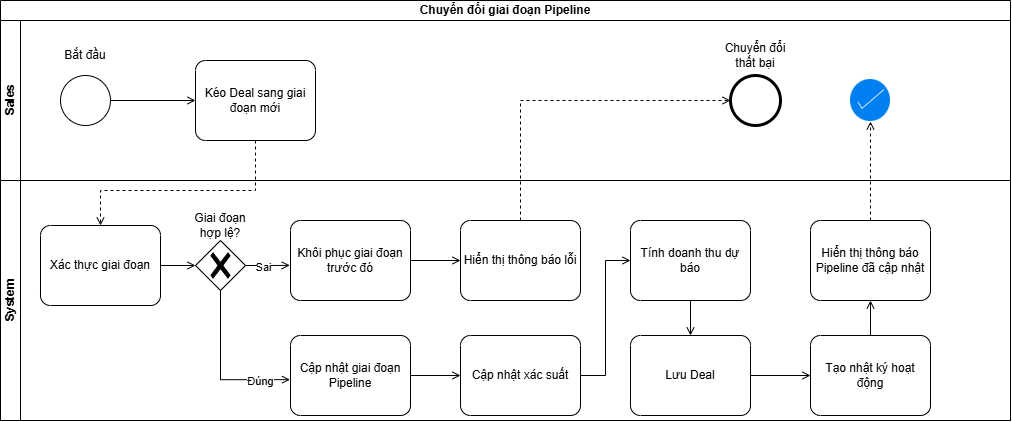

The diagram above was exported from draw.io. Its source (the exported page's mxGraphModel, read from the mxfile embedded in the PNG):
<mxGraphModel dx="1030" dy="756" grid="1" gridSize="10" guides="1" tooltips="1" connect="1" arrows="1" fold="1" page="1" pageScale="1" pageWidth="850" pageHeight="1100" math="0" shadow="0">
  <root>
    <mxCell id="0" />
    <mxCell id="1" parent="0" />
    <mxCell id="coBeGVTr5WqWU4_cd7QP-1" parent="1" style="swimlane;html=1;childLayout=stackLayout;resizeParent=1;resizeParentMax=0;horizontal=1;startSize=20;horizontalStack=0;whiteSpace=wrap;" value="Chuyển đổi giai đoạn Pipeline" vertex="1">
      <mxGeometry height="420" width="1010" x="110" y="140" as="geometry" />
    </mxCell>
    <mxCell id="coBeGVTr5WqWU4_cd7QP-2" parent="coBeGVTr5WqWU4_cd7QP-1" style="swimlane;html=1;startSize=20;horizontal=0;strokeColor=light-dark(#000000,#0D16FF);" value="Sales" vertex="1">
      <mxGeometry height="160" width="1010" y="20" as="geometry" />
    </mxCell>
    <mxCell id="coBeGVTr5WqWU4_cd7QP-5" parent="coBeGVTr5WqWU4_cd7QP-2" style="points=[[0.25,0,0],[0.5,0,0],[0.75,0,0],[1,0.25,0],[1,0.5,0],[1,0.75,0],[0.75,1,0],[0.5,1,0],[0.25,1,0],[0,0.75,0],[0,0.5,0],[0,0.25,0]];shape=mxgraph.bpmn.task2;whiteSpace=wrap;rectStyle=rounded;size=10;html=1;container=1;expand=0;collapsible=0;taskMarker=abstract;" value="Kéo Deal sang giai đoạn mới" vertex="1">
      <mxGeometry height="80" width="120" x="195" y="40" as="geometry" />
    </mxCell>
    <mxCell id="coBeGVTr5WqWU4_cd7QP-6" parent="coBeGVTr5WqWU4_cd7QP-2" style="points=[[0.145,0.145,0],[0.5,0,0],[0.855,0.145,0],[1,0.5,0],[0.855,0.855,0],[0.5,1,0],[0.145,0.855,0],[0,0.5,0]];shape=mxgraph.bpmn.event;html=1;verticalLabelPosition=bottom;labelBackgroundColor=#ffffff;verticalAlign=top;align=center;perimeter=ellipsePerimeter;outlineConnect=0;aspect=fixed;outline=standard;symbol=general;" value="" vertex="1">
      <mxGeometry height="50" width="50" x="60" y="55" as="geometry" />
    </mxCell>
    <mxCell id="coBeGVTr5WqWU4_cd7QP-19" parent="coBeGVTr5WqWU4_cd7QP-2" style="text;html=1;whiteSpace=wrap;strokeColor=none;fillColor=none;align=center;verticalAlign=middle;rounded=0;" value="Bắt đầu" vertex="1">
      <mxGeometry height="30" width="60" x="55" y="20" as="geometry" />
    </mxCell>
    <mxCell id="coBeGVTr5WqWU4_cd7QP-20" edge="1" parent="coBeGVTr5WqWU4_cd7QP-2" source="coBeGVTr5WqWU4_cd7QP-6" style="edgeStyle=orthogonalEdgeStyle;rounded=0;orthogonalLoop=1;jettySize=auto;html=1;entryX=0;entryY=0.5;entryDx=0;entryDy=0;entryPerimeter=0;endArrow=open;endFill=0;" target="coBeGVTr5WqWU4_cd7QP-5">
      <mxGeometry relative="1" as="geometry" />
    </mxCell>
    <mxCell id="coBeGVTr5WqWU4_cd7QP-37" parent="coBeGVTr5WqWU4_cd7QP-2" style="points=[[0.145,0.145,0],[0.5,0,0],[0.855,0.145,0],[1,0.5,0],[0.855,0.855,0],[0.5,1,0],[0.145,0.855,0],[0,0.5,0]];shape=mxgraph.bpmn.event;html=1;verticalLabelPosition=bottom;labelBackgroundColor=#ffffff;verticalAlign=top;align=center;perimeter=ellipsePerimeter;outlineConnect=0;aspect=fixed;outline=end;symbol=terminate2;" value="" vertex="1">
      <mxGeometry height="50" width="50" x="730" y="55" as="geometry" />
    </mxCell>
    <mxCell id="coBeGVTr5WqWU4_cd7QP-38" parent="coBeGVTr5WqWU4_cd7QP-2" style="html=1;verticalLabelPosition=bottom;labelBackgroundColor=#ffffff;verticalAlign=top;shadow=0;dashed=0;strokeWidth=2;shape=mxgraph.ios7.misc.select;fillColor=#0080f0;strokeColor=#ffffff;sketch=0;" value="" vertex="1">
      <mxGeometry height="42" width="40" x="850" y="59" as="geometry" />
    </mxCell>
    <mxCell id="coBeGVTr5WqWU4_cd7QP-40" parent="coBeGVTr5WqWU4_cd7QP-2" style="text;html=1;whiteSpace=wrap;strokeColor=none;fillColor=none;align=center;verticalAlign=middle;rounded=0;" value="Chuyển đổi thất bại" vertex="1">
      <mxGeometry height="30" width="70" x="720" y="20" as="geometry" />
    </mxCell>
    <mxCell id="coBeGVTr5WqWU4_cd7QP-3" parent="coBeGVTr5WqWU4_cd7QP-1" style="swimlane;html=1;startSize=20;horizontal=0;strokeColor=light-dark(#000000,#11FF2D);" value="System" vertex="1">
      <mxGeometry height="240" width="1010" y="180" as="geometry" />
    </mxCell>
    <mxCell id="coBeGVTr5WqWU4_cd7QP-21" edge="1" parent="coBeGVTr5WqWU4_cd7QP-3" source="coBeGVTr5WqWU4_cd7QP-7" style="edgeStyle=orthogonalEdgeStyle;rounded=0;orthogonalLoop=1;jettySize=auto;html=1;endArrow=open;endFill=0;" target="coBeGVTr5WqWU4_cd7QP-8">
      <mxGeometry relative="1" as="geometry" />
    </mxCell>
    <mxCell id="coBeGVTr5WqWU4_cd7QP-7" parent="coBeGVTr5WqWU4_cd7QP-3" style="points=[[0.25,0,0],[0.5,0,0],[0.75,0,0],[1,0.25,0],[1,0.5,0],[1,0.75,0],[0.75,1,0],[0.5,1,0],[0.25,1,0],[0,0.75,0],[0,0.5,0],[0,0.25,0]];shape=mxgraph.bpmn.task2;whiteSpace=wrap;rectStyle=rounded;size=10;html=1;container=1;expand=0;collapsible=0;taskMarker=abstract;" value="Xác thực giai đoạn" vertex="1">
      <mxGeometry height="80" width="120" x="40" y="45" as="geometry" />
    </mxCell>
    <mxCell id="coBeGVTr5WqWU4_cd7QP-8" parent="coBeGVTr5WqWU4_cd7QP-3" style="points=[[0.25,0.25,0],[0.5,0,0],[0.75,0.25,0],[1,0.5,0],[0.75,0.75,0],[0.5,1,0],[0.25,0.75,0],[0,0.5,0]];shape=mxgraph.bpmn.gateway2;html=1;verticalLabelPosition=bottom;labelBackgroundColor=#ffffff;verticalAlign=top;align=center;perimeter=rhombusPerimeter;outlineConnect=0;outline=none;symbol=none;gwType=exclusive;" value="" vertex="1">
      <mxGeometry height="50" width="50" x="195" y="60" as="geometry" />
    </mxCell>
    <mxCell id="coBeGVTr5WqWU4_cd7QP-9" parent="coBeGVTr5WqWU4_cd7QP-3" style="points=[[0.25,0,0],[0.5,0,0],[0.75,0,0],[1,0.25,0],[1,0.5,0],[1,0.75,0],[0.75,1,0],[0.5,1,0],[0.25,1,0],[0,0.75,0],[0,0.5,0],[0,0.25,0]];shape=mxgraph.bpmn.task2;whiteSpace=wrap;rectStyle=rounded;size=10;html=1;container=1;expand=0;collapsible=0;taskMarker=abstract;" value="Cập nhật giai đoạn Pipeline" vertex="1">
      <mxGeometry height="80" width="120" x="290" y="155" as="geometry" />
    </mxCell>
    <mxCell id="coBeGVTr5WqWU4_cd7QP-10" parent="coBeGVTr5WqWU4_cd7QP-3" style="points=[[0.25,0,0],[0.5,0,0],[0.75,0,0],[1,0.25,0],[1,0.5,0],[1,0.75,0],[0.75,1,0],[0.5,1,0],[0.25,1,0],[0,0.75,0],[0,0.5,0],[0,0.25,0]];shape=mxgraph.bpmn.task2;whiteSpace=wrap;rectStyle=rounded;size=10;html=1;container=1;expand=0;collapsible=0;taskMarker=abstract;" value="Khôi phục giai đoạn trước đó" vertex="1">
      <mxGeometry height="80" width="120" x="290" y="40" as="geometry" />
    </mxCell>
    <mxCell id="coBeGVTr5WqWU4_cd7QP-27" edge="1" parent="coBeGVTr5WqWU4_cd7QP-3" source="coBeGVTr5WqWU4_cd7QP-11" style="edgeStyle=orthogonalEdgeStyle;rounded=0;orthogonalLoop=1;jettySize=auto;html=1;entryX=0;entryY=0.5;entryDx=0;entryDy=0;entryPerimeter=0;endArrow=open;endFill=0;" target="coBeGVTr5WqWU4_cd7QP-13">
      <mxGeometry relative="1" as="geometry">
        <mxPoint x="610" y="195" as="targetPoint" />
      </mxGeometry>
    </mxCell>
    <mxCell id="coBeGVTr5WqWU4_cd7QP-11" parent="coBeGVTr5WqWU4_cd7QP-3" style="points=[[0.25,0,0],[0.5,0,0],[0.75,0,0],[1,0.25,0],[1,0.5,0],[1,0.75,0],[0.75,1,0],[0.5,1,0],[0.25,1,0],[0,0.75,0],[0,0.5,0],[0,0.25,0]];shape=mxgraph.bpmn.task2;whiteSpace=wrap;rectStyle=rounded;size=10;html=1;container=1;expand=0;collapsible=0;taskMarker=abstract;" value="Cập nhật xác suất" vertex="1">
      <mxGeometry height="80" width="120" x="460" y="155" as="geometry" />
    </mxCell>
    <mxCell id="coBeGVTr5WqWU4_cd7QP-12" parent="coBeGVTr5WqWU4_cd7QP-3" style="points=[[0.25,0,0],[0.5,0,0],[0.75,0,0],[1,0.25,0],[1,0.5,0],[1,0.75,0],[0.75,1,0],[0.5,1,0],[0.25,1,0],[0,0.75,0],[0,0.5,0],[0,0.25,0]];shape=mxgraph.bpmn.task2;whiteSpace=wrap;rectStyle=rounded;size=10;html=1;container=1;expand=0;collapsible=0;taskMarker=abstract;" value="Hiển thị thông báo lỗi" vertex="1">
      <mxGeometry height="80" width="120" x="460" y="40" as="geometry" />
    </mxCell>
    <mxCell id="coBeGVTr5WqWU4_cd7QP-13" parent="coBeGVTr5WqWU4_cd7QP-3" style="points=[[0.25,0,0],[0.5,0,0],[0.75,0,0],[1,0.25,0],[1,0.5,0],[1,0.75,0],[0.75,1,0],[0.5,1,0],[0.25,1,0],[0,0.75,0],[0,0.5,0],[0,0.25,0]];shape=mxgraph.bpmn.task2;whiteSpace=wrap;rectStyle=rounded;size=10;html=1;container=1;expand=0;collapsible=0;taskMarker=abstract;" value="Tính doanh thu dự báo" vertex="1">
      <mxGeometry height="80" width="120" x="630" y="40" as="geometry" />
    </mxCell>
    <mxCell id="coBeGVTr5WqWU4_cd7QP-14" parent="coBeGVTr5WqWU4_cd7QP-3" style="points=[[0.25,0,0],[0.5,0,0],[0.75,0,0],[1,0.25,0],[1,0.5,0],[1,0.75,0],[0.75,1,0],[0.5,1,0],[0.25,1,0],[0,0.75,0],[0,0.5,0],[0,0.25,0]];shape=mxgraph.bpmn.task2;whiteSpace=wrap;rectStyle=rounded;size=10;html=1;container=1;expand=0;collapsible=0;taskMarker=abstract;" value="Lưu Deal" vertex="1">
      <mxGeometry height="80" width="120" x="630" y="155" as="geometry" />
    </mxCell>
    <mxCell id="coBeGVTr5WqWU4_cd7QP-15" parent="coBeGVTr5WqWU4_cd7QP-3" style="points=[[0.25,0,0],[0.5,0,0],[0.75,0,0],[1,0.25,0],[1,0.5,0],[1,0.75,0],[0.75,1,0],[0.5,1,0],[0.25,1,0],[0,0.75,0],[0,0.5,0],[0,0.25,0]];shape=mxgraph.bpmn.task2;whiteSpace=wrap;rectStyle=rounded;size=10;html=1;container=1;expand=0;collapsible=0;taskMarker=abstract;" value="Tạo nhật ký hoạt động" vertex="1">
      <mxGeometry height="80" width="120" x="810" y="155" as="geometry" />
    </mxCell>
    <mxCell id="coBeGVTr5WqWU4_cd7QP-16" parent="coBeGVTr5WqWU4_cd7QP-3" style="points=[[0.25,0,0],[0.5,0,0],[0.75,0,0],[1,0.25,0],[1,0.5,0],[1,0.75,0],[0.75,1,0],[0.5,1,0],[0.25,1,0],[0,0.75,0],[0,0.5,0],[0,0.25,0]];shape=mxgraph.bpmn.task2;whiteSpace=wrap;rectStyle=rounded;size=10;html=1;container=1;expand=0;collapsible=0;taskMarker=abstract;" value="Hiển thị thông báo Pipeline đã cập nhật" vertex="1">
      <mxGeometry height="80" width="120" x="810" y="40" as="geometry" />
    </mxCell>
    <mxCell id="coBeGVTr5WqWU4_cd7QP-17" parent="coBeGVTr5WqWU4_cd7QP-3" style="text;html=1;whiteSpace=wrap;strokeColor=none;fillColor=none;align=center;verticalAlign=middle;rounded=0;" value="Giai đoạn hợp lệ?" vertex="1">
      <mxGeometry height="30" width="60" x="190" y="30" as="geometry" />
    </mxCell>
    <mxCell id="coBeGVTr5WqWU4_cd7QP-22" edge="1" parent="coBeGVTr5WqWU4_cd7QP-3" source="coBeGVTr5WqWU4_cd7QP-8" style="edgeStyle=orthogonalEdgeStyle;rounded=0;orthogonalLoop=1;jettySize=auto;html=1;entryX=-0.006;entryY=0.561;entryDx=0;entryDy=0;entryPerimeter=0;endArrow=open;endFill=0;" target="coBeGVTr5WqWU4_cd7QP-10">
      <mxGeometry relative="1" as="geometry" />
    </mxCell>
    <mxCell id="coBeGVTr5WqWU4_cd7QP-24" connectable="0" parent="coBeGVTr5WqWU4_cd7QP-22" style="edgeLabel;html=1;align=center;verticalAlign=middle;resizable=0;points=[];" value="Sai" vertex="1">
      <mxGeometry relative="1" x="-0.2267" y="-1" as="geometry">
        <mxPoint as="offset" />
      </mxGeometry>
    </mxCell>
    <mxCell id="coBeGVTr5WqWU4_cd7QP-23" edge="1" parent="coBeGVTr5WqWU4_cd7QP-3" source="coBeGVTr5WqWU4_cd7QP-8" style="edgeStyle=orthogonalEdgeStyle;rounded=0;orthogonalLoop=1;jettySize=auto;html=1;entryX=-0.004;entryY=0.552;entryDx=0;entryDy=0;entryPerimeter=0;exitX=0.5;exitY=1;exitDx=0;exitDy=0;exitPerimeter=0;endArrow=open;endFill=0;" target="coBeGVTr5WqWU4_cd7QP-9">
      <mxGeometry relative="1" as="geometry" />
    </mxCell>
    <mxCell id="coBeGVTr5WqWU4_cd7QP-25" connectable="0" parent="coBeGVTr5WqWU4_cd7QP-23" style="edgeLabel;html=1;align=center;verticalAlign=middle;resizable=0;points=[];" value="Đúng" vertex="1">
      <mxGeometry relative="1" x="0.4094" y="-1" as="geometry">
        <mxPoint x="17" as="offset" />
      </mxGeometry>
    </mxCell>
    <mxCell id="coBeGVTr5WqWU4_cd7QP-26" edge="1" parent="coBeGVTr5WqWU4_cd7QP-3" source="coBeGVTr5WqWU4_cd7QP-9" style="edgeStyle=orthogonalEdgeStyle;rounded=0;orthogonalLoop=1;jettySize=auto;html=1;entryX=0;entryY=0.5;entryDx=0;entryDy=0;entryPerimeter=0;endArrow=open;endFill=0;" target="coBeGVTr5WqWU4_cd7QP-11">
      <mxGeometry relative="1" as="geometry" />
    </mxCell>
    <mxCell id="coBeGVTr5WqWU4_cd7QP-29" edge="1" parent="coBeGVTr5WqWU4_cd7QP-3" source="coBeGVTr5WqWU4_cd7QP-10" style="edgeStyle=orthogonalEdgeStyle;rounded=0;orthogonalLoop=1;jettySize=auto;html=1;entryX=0;entryY=0.5;entryDx=0;entryDy=0;entryPerimeter=0;endArrow=open;endFill=0;" target="coBeGVTr5WqWU4_cd7QP-12">
      <mxGeometry relative="1" as="geometry" />
    </mxCell>
    <mxCell id="coBeGVTr5WqWU4_cd7QP-34" edge="1" parent="coBeGVTr5WqWU4_cd7QP-3" source="coBeGVTr5WqWU4_cd7QP-13" style="edgeStyle=orthogonalEdgeStyle;rounded=0;orthogonalLoop=1;jettySize=auto;html=1;entryX=0.5;entryY=0;entryDx=0;entryDy=0;entryPerimeter=0;endArrow=open;endFill=0;" target="coBeGVTr5WqWU4_cd7QP-14">
      <mxGeometry relative="1" as="geometry">
        <Array as="points" />
      </mxGeometry>
    </mxCell>
    <mxCell id="coBeGVTr5WqWU4_cd7QP-35" edge="1" parent="coBeGVTr5WqWU4_cd7QP-3" source="coBeGVTr5WqWU4_cd7QP-14" style="edgeStyle=orthogonalEdgeStyle;rounded=0;orthogonalLoop=1;jettySize=auto;html=1;entryX=0;entryY=0.5;entryDx=0;entryDy=0;entryPerimeter=0;endArrow=open;endFill=0;" target="coBeGVTr5WqWU4_cd7QP-15">
      <mxGeometry relative="1" as="geometry" />
    </mxCell>
    <mxCell id="coBeGVTr5WqWU4_cd7QP-36" edge="1" parent="coBeGVTr5WqWU4_cd7QP-3" source="coBeGVTr5WqWU4_cd7QP-15" style="edgeStyle=orthogonalEdgeStyle;rounded=0;orthogonalLoop=1;jettySize=auto;html=1;exitX=0.5;exitY=0;exitDx=0;exitDy=0;exitPerimeter=0;entryX=0.5;entryY=1;entryDx=0;entryDy=0;entryPerimeter=0;endArrow=open;endFill=0;" target="coBeGVTr5WqWU4_cd7QP-16">
      <mxGeometry relative="1" as="geometry" />
    </mxCell>
    <mxCell id="coBeGVTr5WqWU4_cd7QP-39" edge="1" parent="coBeGVTr5WqWU4_cd7QP-1" source="coBeGVTr5WqWU4_cd7QP-5" style="edgeStyle=orthogonalEdgeStyle;rounded=0;orthogonalLoop=1;jettySize=auto;html=1;entryX=0.5;entryY=0;entryDx=0;entryDy=0;entryPerimeter=0;endArrow=open;endFill=0;dashed=1;" target="coBeGVTr5WqWU4_cd7QP-7">
      <mxGeometry relative="1" as="geometry">
        <Array as="points">
          <mxPoint x="255.03" y="190" />
          <mxPoint x="100" y="190" />
        </Array>
      </mxGeometry>
    </mxCell>
    <mxCell id="coBeGVTr5WqWU4_cd7QP-41" edge="1" parent="coBeGVTr5WqWU4_cd7QP-1" source="coBeGVTr5WqWU4_cd7QP-12" style="edgeStyle=orthogonalEdgeStyle;rounded=0;orthogonalLoop=1;jettySize=auto;html=1;entryX=0;entryY=0.5;entryDx=0;entryDy=0;entryPerimeter=0;exitX=0.5;exitY=0;exitDx=0;exitDy=0;exitPerimeter=0;endArrow=open;endFill=0;dashed=1;" target="coBeGVTr5WqWU4_cd7QP-37">
      <mxGeometry relative="1" as="geometry" />
    </mxCell>
    <mxCell id="coBeGVTr5WqWU4_cd7QP-42" edge="1" parent="coBeGVTr5WqWU4_cd7QP-1" source="coBeGVTr5WqWU4_cd7QP-16" style="edgeStyle=orthogonalEdgeStyle;rounded=0;orthogonalLoop=1;jettySize=auto;html=1;endArrow=open;endFill=0;dashed=1;" target="coBeGVTr5WqWU4_cd7QP-38">
      <mxGeometry relative="1" as="geometry" />
    </mxCell>
  </root>
</mxGraphModel>